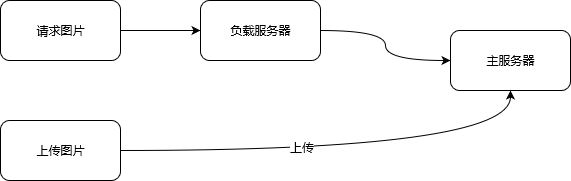

The diagram above was exported from draw.io. Its source (the exported page's mxGraphModel, read from the mxfile embedded in the PNG):
<mxGraphModel grid="1" dx="1522" dy="1747" gridSize="10" guides="1" tooltips="1" connect="1" arrows="1" fold="1" page="1" pageScale="1" pageWidth="827" pageHeight="1169" math="0" shadow="0">
  <root>
    <mxCell id="FYG5u7LIG4UbWmB_36yu-0" />
    <mxCell id="FYG5u7LIG4UbWmB_36yu-1" parent="FYG5u7LIG4UbWmB_36yu-0" />
    <mxCell id="FYG5u7LIG4UbWmB_36yu-4" value="" parent="FYG5u7LIG4UbWmB_36yu-1" edge="1" target="FYG5u7LIG4UbWmB_36yu-3" source="FYG5u7LIG4UbWmB_36yu-2" style="edgeStyle=orthogonalEdgeStyle;rounded=0;orthogonalLoop=1;jettySize=auto;html=1;curved=1;">
      <mxGeometry as="geometry" relative="1" />
    </mxCell>
    <mxCell id="FYG5u7LIG4UbWmB_36yu-2" value="请求图片" parent="FYG5u7LIG4UbWmB_36yu-1" style="rounded=1;whiteSpace=wrap;html=1;" vertex="1">
      <mxGeometry as="geometry" x="20" height="60" width="120" y="-160" />
    </mxCell>
    <mxCell id="FYG5u7LIG4UbWmB_36yu-6" value="" parent="FYG5u7LIG4UbWmB_36yu-1" edge="1" target="FYG5u7LIG4UbWmB_36yu-5" source="FYG5u7LIG4UbWmB_36yu-3" style="edgeStyle=orthogonalEdgeStyle;rounded=0;orthogonalLoop=1;jettySize=auto;html=1;curved=1;">
      <mxGeometry as="geometry" relative="1" />
    </mxCell>
    <mxCell id="FYG5u7LIG4UbWmB_36yu-3" value="负载服务器&lt;br&gt;" parent="FYG5u7LIG4UbWmB_36yu-1" style="rounded=1;whiteSpace=wrap;html=1;" vertex="1">
      <mxGeometry as="geometry" x="220" height="60" width="120" y="-160" />
    </mxCell>
    <mxCell id="FYG5u7LIG4UbWmB_36yu-5" value="主服务器&lt;br&gt;" parent="FYG5u7LIG4UbWmB_36yu-1" style="rounded=1;whiteSpace=wrap;html=1;" vertex="1">
      <mxGeometry as="geometry" x="470" height="60" width="120" y="-130" />
    </mxCell>
    <mxCell id="FYG5u7LIG4UbWmB_36yu-9" value="" parent="FYG5u7LIG4UbWmB_36yu-1" edge="1" target="FYG5u7LIG4UbWmB_36yu-5" source="FYG5u7LIG4UbWmB_36yu-7" style="edgeStyle=orthogonalEdgeStyle;rounded=0;orthogonalLoop=1;jettySize=auto;html=1;entryX=0.5;entryY=1;entryDx=0;entryDy=0;curved=1;">
      <mxGeometry as="geometry" relative="1" />
    </mxCell>
    <mxCell id="FYG5u7LIG4UbWmB_36yu-11" value="上传&lt;br&gt;" parent="FYG5u7LIG4UbWmB_36yu-9" style="text;html=1;resizable=0;points=[];align=center;verticalAlign=middle;labelBackgroundColor=#ffffff;" connectable="0" vertex="1">
      <mxGeometry as="geometry" relative="1" x="-0.1938" y="4">
        <mxPoint as="offset" />
      </mxGeometry>
    </mxCell>
    <mxCell id="FYG5u7LIG4UbWmB_36yu-7" value="上传图片" parent="FYG5u7LIG4UbWmB_36yu-1" style="rounded=1;whiteSpace=wrap;html=1;" vertex="1">
      <mxGeometry as="geometry" x="20" height="60" width="120" y="-40" />
    </mxCell>
  </root>
</mxGraphModel>